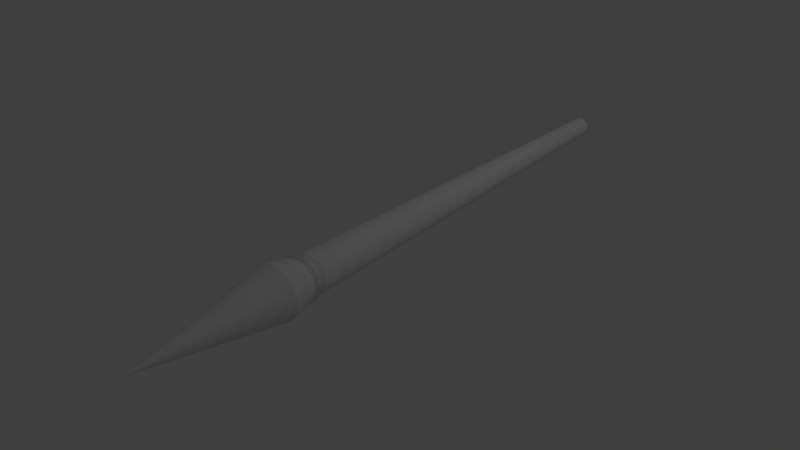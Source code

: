 # Source: spear.blend  (saved by Blender 2.79.0; exported with 4.5.12 LTS)
import bpy
from mathutils import Matrix  # noqa: F401  (used for matrix-valued properties, if any)

bpy.ops.wm.read_factory_settings(use_empty=True)
scene = bpy.context.scene
scene.name = 'Scene'

# ---- collections
col_collection_1 = bpy.data.collections.new('Collection 1'); scene.collection.children.link(col_collection_1)

# ---- world
world_world = bpy.data.worlds.new('World'); scene.world = world_world
world_world.color = (0.05088, 0.05088, 0.05088)
world_world.use_sun_shadow = False
world_world.sun_shadow_jitter_overblur = 0.0
world_world.cycles.sampling_method = 'MANUAL'

# ---- lights
light_lamp = bpy.data.lights.new('Lamp', 'POINT')
light_lamp.transmission_factor = 0.0
light_lamp.cutoff_distance = 30.0
light_lamp.energy = 100.0
light_lamp.shadow_buffer_clip_start = 1.001
light_lamp.shadow_soft_size = 0.1
light_lamp.shadow_maximum_resolution = 0.006
light_lamp.use_absolute_resolution = True

# ---- meshes
me_cylinder_001 = bpy.data.meshes.new('Cylinder.001')
me_cylinder_001.from_pydata([(1.004e-07, 0.006, 0.5859), (0.001171, 0.005885, 0.5859), (0.002296, 0.005543, 0.5859), (0.003334, 0.004989, 0.5859), (0.004243, 0.004243, 0.5859), (0.004989, 0.003334, 0.5859), (0.005543, 0.002296, 0.5859), (0.005885, 0.001171, 0.5859), (0.006, 1.595e-07, 0.5859), (0.005885, -0.00117, 0.5859), (0.005543, -0.002296, 0.5859), (0.004989, -0.003333, 0.5859), (0.004243, -0.004242, 0.5859), (0.003334, -0.004989, 0.5859), (0.002296, -0.005543, 0.5859), (0.001171, -0.005885, 0.5859), (9.847e-08, -0.006, 0.5859), (-0.00117, -0.005885, 0.5859), (-0.002296, -0.005543, 0.5859), (-0.003333, -0.004989, 0.5859), (-0.004243, -0.004242, 0.5859), (-0.004989, -0.003333, 0.5859), (-0.005543, -0.002296, 0.5859), (-0.005885, -0.00117, 0.5859), (-0.006, 1.648e-07, 0.5859), (-0.005885, 0.001171, 0.5859), (-0.005543, 0.002296, 0.5859), (-0.004989, 0.003334, 0.5859), (-0.004243, 0.004243, 0.5859), (-0.003333, 0.004989, 0.5859), (-0.002296, 0.005543, 0.5859), (-0.00117, 0.005885, 0.5859), (5.62e-08, 0.44, 0.3163), (6.301e-08, 0.4, 0.3236), (4.355e-08, 0.5, 0.3305), (4.948e-08, 0.45, 0.3353), (4.355e-08, 0.5, 0.3403), (3.165e-08, 0.6, 0.374), (0.1171, 0.5885, 0.374), (0.09755, 0.4904, 0.3403), (0.08779, 0.4414, 0.3353), (0.09755, 0.4904, 0.3305), (0.07804, 0.3923, 0.3236), (0.08584, 0.4315, 0.3163), (0.2296, 0.5543, 0.374), (0.1913, 0.4619, 0.3403), (0.1722, 0.4157, 0.3353), (0.1913, 0.4619, 0.3305), (0.1531, 0.3696, 0.3236), (0.1684, 0.4065, 0.3163), (0.3333, 0.4989, 0.374), (0.2778, 0.4157, 0.3403), (0.25, 0.3742, 0.3353), (0.2778, 0.4157, 0.3305), (0.2222, 0.3326, 0.3236), (0.2445, 0.3658, 0.3163), (0.4243, 0.4243, 0.374), (0.3536, 0.3536, 0.3403), (0.3182, 0.3182, 0.3353), (0.3536, 0.3536, 0.3305), (0.2828, 0.2828, 0.3236), (0.3111, 0.3111, 0.3163), (0.4989, 0.3333, 0.374), (0.4157, 0.2778, 0.3403), (0.3742, 0.25, 0.3353), (0.4157, 0.2778, 0.3305), (0.3326, 0.2222, 0.3236), (0.3658, 0.2445, 0.3163), (0.5543, 0.2296, 0.374), (0.4619, 0.1913, 0.3403), (0.4157, 0.1722, 0.3353), (0.4619, 0.1913, 0.3305), (0.3696, 0.1531, 0.3236), (0.4065, 0.1684, 0.3163), (0.5885, 0.1171, 0.374), (0.4904, 0.09755, 0.3403), (0.4414, 0.08779, 0.3353), (0.4904, 0.09755, 0.3305), (0.3923, 0.07804, 0.3236), (0.4315, 0.08584, 0.3163), (0.6, -5.543e-08, 0.374), (0.5, -2.25e-08, 0.3403), (0.45, 2.171e-08, 0.3353), (0.5, 4.699e-08, 0.3305), (0.4, 1.33e-07, 0.3236), (0.44, 1.254e-07, 0.3163), (0.5885, -0.1171, 0.374), (0.4904, -0.09755, 0.3403), (0.4414, -0.08779, 0.3353), (0.4904, -0.09755, 0.3305), (0.3923, -0.07804, 0.3236), (0.4315, -0.08584, 0.3163), (0.5543, -0.2296, 0.374), (0.4619, -0.1913, 0.3403), (0.4157, -0.1722, 0.3353), (0.4619, -0.1913, 0.3305), (0.3696, -0.1531, 0.3236), (0.4065, -0.1684, 0.3163), (0.4989, -0.3333, 0.374), (0.4157, -0.2778, 0.3403), (0.3742, -0.25, 0.3353), (0.4157, -0.2778, 0.3305), (0.3326, -0.2222, 0.3236), (0.3658, -0.2445, 0.3163), (0.4243, -0.4243, 0.374), (0.3536, -0.3536, 0.3403), (0.3182, -0.3182, 0.3353), (0.3536, -0.3536, 0.3305), (0.2828, -0.2828, 0.3236), (0.3111, -0.3111, 0.3163), (0.3333, -0.4989, 0.374), (0.2778, -0.4157, 0.3403), (0.25, -0.3742, 0.3353), (0.2778, -0.4157, 0.3305), (0.2222, -0.3326, 0.3236), (0.2445, -0.3658, 0.3163), (0.2296, -0.5543, 0.374), (0.1913, -0.4619, 0.3403), (0.1722, -0.4157, 0.3353), (0.1913, -0.4619, 0.3305), (0.1531, -0.3696, 0.3236), (0.1684, -0.4065, 0.3163), (0.1171, -0.5885, 0.374), (0.09755, -0.4904, 0.3403), (0.08779, -0.4414, 0.3353), (0.09755, -0.4904, 0.3305), (0.07804, -0.3923, 0.3236), (0.08584, -0.4315, 0.3163), (-1.639e-07, -0.6, 0.374), (-1.194e-07, -0.5, 0.3403), (-9.714e-08, -0.45, 0.3353), (-1.194e-07, -0.5, 0.3305), (-6.732e-08, -0.4, 0.3236), (-8.717e-08, -0.44, 0.3163), (-0.1171, -0.5885, 0.374), (-0.09755, -0.4904, 0.3403), (-0.08779, -0.4414, 0.3353), (-0.09755, -0.4904, 0.3305), (-0.07804, -0.3923, 0.3236), (-0.08584, -0.4315, 0.3163), (-0.2296, -0.5543, 0.374), (-0.1913, -0.4619, 0.3403), (-0.1722, -0.4157, 0.3353), (-0.1913, -0.4619, 0.3305), (-0.1531, -0.3696, 0.3236), (-0.1684, -0.4065, 0.3163), (-0.3333, -0.4989, 0.374), (-0.2778, -0.4157, 0.3403), (-0.25, -0.3742, 0.3353), (-0.2778, -0.4157, 0.3305), (-0.2222, -0.3326, 0.3236), (-0.2445, -0.3658, 0.3163), (-0.4243, -0.4243, 0.374), (-0.3536, -0.3536, 0.3403), (-0.3182, -0.3182, 0.3353), (-0.3536, -0.3536, 0.3305), (-0.2828, -0.2828, 0.3236), (-0.3111, -0.3111, 0.3163), (-0.4989, -0.3333, 0.374), (-0.4157, -0.2778, 0.3403), (-0.3742, -0.25, 0.3353), (-0.4157, -0.2778, 0.3305), (-0.3326, -0.2222, 0.3236), (-0.3658, -0.2445, 0.3163), (-0.5543, -0.2296, 0.374), (-0.4619, -0.1913, 0.3403), (-0.4157, -0.1722, 0.3353), (-0.4619, -0.1913, 0.3305), (-0.3696, -0.1531, 0.3236), (-0.4065, -0.1684, 0.3163), (-0.5885, -0.1171, 0.374), (-0.4904, -0.09754, 0.3403), (-0.4414, -0.08779, 0.3353), (-0.4904, -0.09754, 0.3305), (-0.3923, -0.07804, 0.3236), (-0.4315, -0.08584, 0.3163), (-0.6, 4.786e-07, 0.374), (-0.5, 4.225e-07, 0.3403), (-0.45, 4.223e-07, 0.3353), (-0.5, 4.92e-07, 0.3305), (-0.4, 4.891e-07, 0.3236), (-0.44, 5.171e-07, 0.3163), (-0.5885, 0.1171, 0.374), (-0.4904, 0.09755, 0.3403), (-0.4414, 0.08779, 0.3353), (-0.4904, 0.09755, 0.3305), (-0.3923, 0.07804, 0.3236), (-0.4315, 0.08584, 0.3163), (-0.5543, 0.2296, 0.374), (-0.4619, 0.1913, 0.3403), (-0.4157, 0.1722, 0.3353), (-0.4619, 0.1913, 0.3305), (-0.3696, 0.1531, 0.3236), (-0.4065, 0.1684, 0.3163), (-0.4989, 0.3333, 0.374), (-0.4157, 0.2778, 0.3403), (-0.3742, 0.25, 0.3353), (-0.4157, 0.2778, 0.3305), (-0.3326, 0.2222, 0.3236), (-0.3658, 0.2445, 0.3163), (-0.4243, 0.4243, 0.374), (-0.3536, 0.3536, 0.3403), (-0.3182, 0.3182, 0.3353), (-0.3536, 0.3536, 0.3305), (-0.2828, 0.2828, 0.3236), (-0.3111, 0.3111, 0.3163), (-0.3333, 0.4989, 0.374), (-0.2778, 0.4157, 0.3403), (-0.25, 0.3742, 0.3353), (-0.2778, 0.4157, 0.3305), (-0.2222, 0.3326, 0.3236), (-0.2445, 0.3658, 0.3163), (-0.2296, 0.5543, 0.374), (-0.1913, 0.4619, 0.3403), (-0.1722, 0.4157, 0.3353), (-0.1913, 0.4619, 0.3305), (-0.1531, 0.3696, 0.3236), (-0.1684, 0.4065, 0.3163), (-0.1171, 0.5885, 0.374), (-0.09754, 0.4904, 0.3403), (-0.08779, 0.4414, 0.3353), (-0.09754, 0.4904, 0.3305), (-0.07804, 0.3923, 0.3236), (-0.08584, 0.4315, 0.3163), (0.2023, 0.3028, 0.1059), (0.1454, 0.2176, -0.1635), (-0.3572, 0.07105, 0.1059), (-0.2567, 0.05107, -0.1635), (0.3028, 0.2023, 0.1059), (0.2176, 0.1454, -0.1635), (0.1394, -0.3365, 0.1059), (0.1002, -0.2418, -0.1635), (0.05107, -0.2567, -0.1635), (0.07105, -0.3572, 0.1059), (-0.1394, -0.3365, 0.1059), (-0.1002, -0.2418, -0.1635), (-0.3028, 0.2023, 0.1059), (-0.2176, 0.1454, -0.1635), (0.3572, 0.07105, 0.1059), (0.2567, 0.05107, -0.1635), (0.2618, -1.716e-07, -0.1635), (0.3642, -5.455e-09, 0.1059), (-0.2575, -0.2575, 0.1059), (-0.1851, -0.1851, -0.1635), (-0.2023, 0.3028, 0.1059), (-0.1454, 0.2176, -0.1635), (6.296e-08, 0.3642, 0.1059), (7.174e-08, 0.2618, -0.1635), (0.05107, 0.2567, -0.1635), (0.07105, 0.3572, 0.1059), (0.2023, -0.3028, 0.1059), (0.1454, -0.2176, -0.1635), (-0.07105, 0.3572, 0.1059), (-0.05107, 0.2567, -0.1635), (0.1394, 0.3365, 0.1059), (0.1002, 0.2418, -0.1635), (0.1851, 0.1851, -0.1635), (0.2575, 0.2575, 0.1059), (-0.2618, 6.14e-08, -0.1635), (-0.3642, 3.187e-07, 0.1059), (-0.3572, -0.07105, 0.1059), (-0.2567, -0.05107, -0.1635), (0.2418, 0.1002, -0.1635), (0.3365, 0.1394, 0.1059), (-0.2418, 0.1002, -0.1635), (-0.3365, 0.1394, 0.1059), (-0.05107, -0.2567, -0.1635), (-0.07105, -0.3572, 0.1059), (-5.571e-08, -0.3642, 0.1059), (-1.355e-08, -0.2618, -0.1635), (-0.1851, 0.1851, -0.1635), (-0.2575, 0.2575, 0.1059), (-0.1454, -0.2176, -0.1635), (-0.2023, -0.3028, 0.1059), (0.2418, -0.1002, -0.1635), (0.3365, -0.1394, 0.1059), (0.3572, -0.07105, 0.1059), (0.2567, -0.05107, -0.1635), (-0.1002, 0.2418, -0.1635), (-0.1394, 0.3365, 0.1059), (-0.2176, -0.1454, -0.1635), (-0.3028, -0.2023, 0.1059), (0.1851, -0.1851, -0.1635), (0.2575, -0.2575, 0.1059), (0.3028, -0.2023, 0.1059), (0.2176, -0.1454, -0.1635), (-0.3365, -0.1394, 0.1059), (-0.2418, -0.1002, -0.1635), (-0.04292, 0.2158, -0.288), (-0.08419, 0.2033, -0.288), (-0.1222, 0.1829, -0.288), (-0.1556, 0.1556, -0.288), (-0.1829, 0.1222, -0.288), (-0.2033, 0.08419, -0.288), (-0.2158, 0.04292, -0.288), (-0.22, -5.413e-08, -0.288), (-0.2158, -0.04292, -0.288), (-0.2033, -0.08419, -0.288), (-0.1829, -0.1222, -0.288), (-0.1556, -0.1556, -0.288), (-0.1222, -0.1829, -0.288), (-0.08419, -0.2033, -0.288), (-0.04292, -0.2158, -0.288), (4.116e-09, -0.22, -0.288), (0.04292, -0.2158, -0.288), (0.08419, -0.2033, -0.288), (0.1222, -0.1829, -0.288), (0.1556, -0.1556, -0.288), (0.1829, -0.1222, -0.288), (0.2033, -0.08419, -0.288), (0.2158, -0.04292, -0.288), (0.22, -2.499e-07, -0.288), (0.2158, 0.04292, -0.288), (0.2033, 0.08419, -0.288), (0.1829, 0.1222, -0.288), (0.1556, 0.1556, -0.288), (0.1222, 0.1829, -0.288), (0.08419, 0.2033, -0.288), (0.04292, 0.2158, -0.288), (7.58e-08, 0.22, -0.288)], [], [(37, 0, 1, 38), (38, 1, 2, 44), (44, 2, 3, 50), (50, 3, 4, 56), (56, 4, 5, 62), (62, 5, 6, 68), (68, 6, 7, 74), (74, 7, 8, 80), (80, 8, 9, 86), (86, 9, 10, 92), (92, 10, 11, 98), (98, 11, 12, 104), (104, 12, 13, 110), (110, 13, 14, 116), (116, 14, 15, 122), (122, 15, 16, 128), (128, 16, 17, 134), (134, 17, 18, 140), (140, 18, 19, 146), (146, 19, 20, 152), (152, 20, 21, 158), (158, 21, 22, 164), (164, 22, 23, 170), (170, 23, 24, 176), (176, 24, 25, 182), (182, 25, 26, 188), (188, 26, 27, 194), (194, 27, 28, 200), (200, 28, 29, 206), (206, 29, 30, 212), (1, 0, 31, 30, 29, 28, 27, 26, 25, 24, 23, 22, 21, 20, 19, 18, 17, 16, 15, 14, 13, 12, 11, 10, 9, 8, 7, 6, 5, 4, 3, 2), (212, 30, 31, 218), (218, 31, 0, 37), (223, 222, 33, 32), (222, 221, 34, 33), (221, 220, 35, 34), (220, 219, 36, 35), (219, 218, 37, 36), (229, 262, 313, 314), (217, 216, 222, 223), (216, 215, 221, 222), (215, 214, 220, 221), (214, 213, 219, 220), (213, 212, 218, 219), (237, 270, 291, 292), (211, 210, 216, 217), (210, 209, 215, 216), (209, 208, 214, 215), (208, 207, 213, 214), (207, 206, 212, 213), (245, 278, 289, 290), (205, 204, 210, 211), (204, 203, 209, 210), (203, 202, 208, 209), (202, 201, 207, 208), (201, 200, 206, 207), (253, 247, 319, 288), (199, 198, 204, 205), (198, 197, 203, 204), (197, 196, 202, 203), (196, 195, 201, 202), (195, 194, 200, 201), (258, 227, 294, 295), (193, 192, 198, 199), (192, 191, 197, 198), (191, 190, 196, 197), (190, 189, 195, 196), (189, 188, 194, 195), (266, 235, 301, 302), (187, 186, 192, 193), (186, 185, 191, 192), (185, 184, 190, 191), (184, 183, 189, 190), (183, 182, 188, 189), (274, 285, 308, 309), (181, 180, 186, 187), (180, 179, 185, 186), (179, 178, 184, 185), (178, 177, 183, 184), (177, 176, 182, 183), (282, 251, 306, 307), (175, 174, 180, 181), (174, 173, 179, 180), (173, 172, 178, 179), (172, 171, 177, 178), (171, 170, 176, 177), (260, 259, 258, 261), (169, 168, 174, 175), (168, 167, 173, 174), (167, 166, 172, 173), (166, 165, 171, 172), (165, 164, 170, 171), (238, 241, 240, 239), (163, 162, 168, 169), (162, 161, 167, 168), (161, 160, 166, 167), (160, 159, 165, 166), (159, 158, 164, 165), (226, 265, 264, 227), (157, 156, 162, 163), (156, 155, 161, 162), (155, 154, 160, 161), (154, 153, 159, 160), (153, 152, 158, 159), (276, 275, 274, 277), (151, 150, 156, 157), (150, 149, 155, 156), (149, 148, 154, 155), (148, 147, 153, 154), (147, 146, 152, 153), (254, 224, 225, 255), (145, 144, 150, 151), (144, 143, 149, 150), (143, 142, 148, 149), (142, 141, 147, 148), (141, 140, 146, 147), (242, 281, 280, 243), (139, 138, 144, 145), (138, 137, 143, 144), (137, 136, 142, 143), (136, 135, 141, 142), (135, 134, 140, 141), (250, 230, 231, 251), (133, 132, 138, 139), (132, 131, 137, 138), (131, 130, 136, 137), (130, 129, 135, 136), (129, 128, 134, 135), (265, 236, 237, 264), (127, 126, 132, 133), (126, 125, 131, 132), (125, 124, 130, 131), (124, 123, 129, 130), (123, 122, 128, 129), (233, 268, 269, 232), (121, 120, 126, 127), (120, 119, 125, 126), (119, 118, 124, 125), (118, 117, 123, 124), (117, 116, 122, 123), (271, 244, 245, 270), (115, 114, 120, 121), (114, 113, 119, 120), (113, 112, 118, 119), (112, 111, 117, 118), (111, 110, 116, 117), (281, 286, 287, 280), (109, 108, 114, 115), (108, 107, 113, 114), (107, 106, 112, 113), (106, 105, 111, 112), (105, 104, 110, 111), (249, 254, 255, 248), (103, 102, 108, 109), (102, 101, 107, 108), (101, 100, 106, 107), (100, 99, 105, 106), (99, 98, 104, 105), (275, 284, 285, 274), (97, 96, 102, 103), (96, 95, 101, 102), (95, 94, 100, 101), (94, 93, 99, 100), (93, 92, 98, 99), (259, 226, 227, 258), (91, 90, 96, 97), (90, 89, 95, 96), (89, 88, 94, 95), (88, 87, 93, 94), (87, 86, 92, 93), (244, 279, 278, 245), (85, 84, 90, 91), (84, 83, 89, 90), (83, 82, 88, 89), (82, 81, 87, 88), (81, 80, 86, 87), (228, 263, 262, 229), (79, 78, 84, 85), (78, 77, 83, 84), (77, 76, 82, 83), (76, 75, 81, 82), (75, 74, 80, 81), (73, 72, 78, 79), (72, 71, 77, 78), (71, 70, 76, 77), (70, 69, 75, 76), (69, 68, 74, 75), (67, 66, 72, 73), (66, 65, 71, 72), (65, 64, 70, 71), (64, 63, 69, 70), (63, 62, 68, 69), (61, 60, 66, 67), (60, 59, 65, 66), (59, 58, 64, 65), (58, 57, 63, 64), (57, 56, 62, 63), (55, 54, 60, 61), (54, 53, 59, 60), (53, 52, 58, 59), (52, 51, 57, 58), (51, 50, 56, 57), (49, 48, 54, 55), (48, 47, 53, 54), (47, 46, 52, 53), (46, 45, 51, 52), (45, 44, 50, 51), (43, 42, 48, 49), (42, 41, 47, 48), (41, 40, 46, 47), (40, 39, 45, 46), (39, 38, 44, 45), (32, 33, 42, 43), (33, 34, 41, 42), (34, 35, 40, 41), (35, 36, 39, 40), (36, 37, 38, 39), (199, 205, 271, 236), (236, 271, 270, 237), (67, 73, 263, 228), (223, 32, 246, 252), (252, 246, 247, 253), (211, 217, 279, 244), (139, 145, 234, 267), (267, 234, 235, 266), (181, 187, 226, 259), (109, 115, 250, 283), (283, 250, 251, 282), (97, 103, 284, 275), (217, 223, 252, 279), (279, 252, 253, 278), (43, 49, 254, 249), (85, 91, 276, 241), (241, 276, 277, 240), (163, 169, 286, 281), (151, 157, 242, 273), (273, 242, 243, 272), (205, 211, 244, 271), (73, 79, 238, 263), (263, 238, 239, 262), (127, 133, 268, 233), (169, 175, 260, 286), (286, 260, 261, 287), (193, 199, 236, 265), (61, 67, 228, 257), (257, 228, 229, 256), (115, 121, 230, 250), (103, 109, 283, 284), (284, 283, 282, 285), (157, 163, 281, 242), (145, 151, 273, 234), (234, 273, 272, 235), (49, 55, 224, 254), (32, 43, 249, 246), (246, 249, 248, 247), (91, 97, 275, 276), (133, 139, 267, 268), (268, 267, 266, 269), (187, 193, 265, 226), (55, 61, 257, 224), (224, 257, 256, 225), (79, 85, 241, 238), (121, 127, 233, 230), (230, 233, 232, 231), (175, 181, 259, 260), (248, 255, 317, 318), (278, 253, 288, 289), (280, 287, 297, 298), (240, 277, 310, 311), (270, 245, 290, 291), (272, 243, 299, 300), (232, 269, 303, 304), (262, 239, 312, 313), (264, 237, 292, 293), (287, 261, 296, 297), (251, 231, 305, 306), (256, 229, 314, 315), (243, 280, 298, 299), (285, 282, 307, 308), (255, 225, 316, 317), (235, 272, 300, 301), (277, 274, 309, 310), (247, 248, 318, 319), (227, 264, 293, 294), (269, 266, 302, 303), (239, 240, 311, 312), (225, 256, 315, 316), (261, 258, 295, 296), (231, 232, 304, 305)])
me_cylinder_001.use_remesh_preserve_volume = False
me_cylinder_001.use_remesh_preserve_attributes = False
me_cylinder_001.use_mirror_vertex_groups = False
me_cylinder_001.update()

# ---- objects
ob_cylinder = bpy.data.objects.new('Cylinder', me_cylinder_001)
ob_lamp = bpy.data.objects.new('Lamp', light_lamp)

# ---- transforms, parenting, visibility, modifiers, constraints
ob_cylinder.location = (0.0, 0.0, 0.0)
ob_cylinder.rotation_euler = (1.571, -0.0, 0.0)
ob_cylinder.scale = (0.54, 0.54, 8.775)
ob_cylinder.lineart.crease_threshold = 0.0
ob_lamp.location = (4.076, 1.005, 5.904)
ob_lamp.rotation_euler = (0.6503, 0.05522, 1.866)
ob_lamp.lock_rotations_4d = False
ob_lamp.empty_display_type = 'ARROWS'
ob_lamp.color = (0.0, 0.0, 0.0, 0.0)
ob_lamp.lineart.crease_threshold = 0.0

# ---- collection membership
col_collection_1.objects.link(ob_cylinder)
col_collection_1.objects.link(ob_lamp)

# ---- scene / render settings (as saved in the file)
scene.frame_start = 1; scene.frame_end = 250; scene.frame_set(1)
scene.render.engine = 'BLENDER_EEVEE_NEXT'
scene.render.resolution_percentage = 50
scene.render.dither_intensity = 0.0
scene.cycles.use_denoising = False
scene.cycles.samples = 128
scene.cycles.sampling_pattern = 'TABULATED_SOBOL'
scene.cycles.use_adaptive_sampling = False
scene.cycles.use_light_tree = False
scene.cycles.blur_glossy = 0.0
scene.cycles.sample_clamp_indirect = 0.0
scene.view_settings.view_transform = 'Standard'
bpy.context.view_layer.update()

# ---- added for rendering (the .blend has no active camera): camera
cam_auto = bpy.data.cameras.new('AutoCamera')
cam_auto.lens = 50.0
cam_auto.sensor_width = 36.0
cam_auto.clip_end = 1000.0
ob_auto_camera = bpy.data.objects.new('AutoCamera', cam_auto)
scene.collection.objects.link(ob_auto_camera)
ob_auto_camera.location = (7.14526, -9.88108, 5.71621)
ob_auto_camera.rotation_euler = (1.09748, -7.21219e-08, 0.694738)
scene.camera = ob_auto_camera
bpy.context.view_layer.update()
